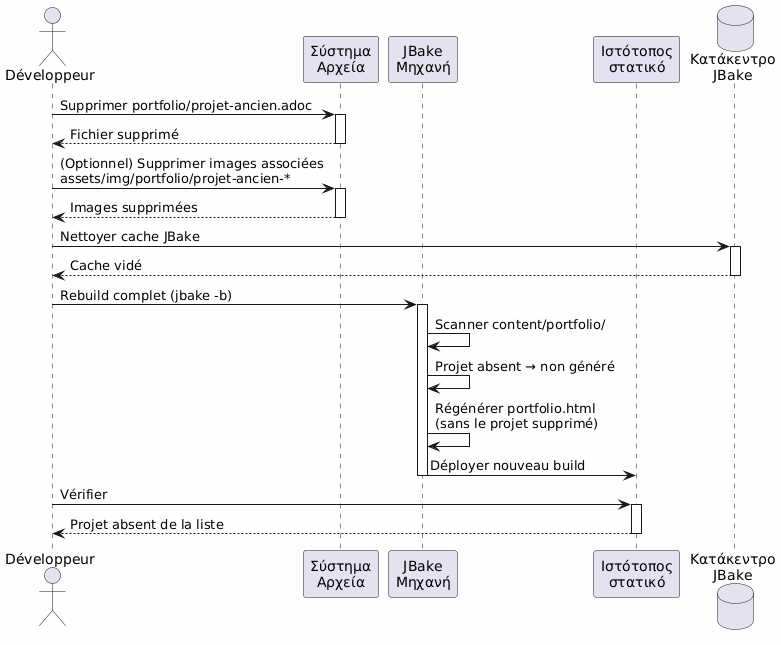

The diagram above was rendered by PlantUML. Its source (embedded in the PNG):
@startuml
skinparam backgroundColor #FEFEFE
actor Développeur as dev
participant "Σύστημα\nΑρχεία" as fs
participant "JBake\nΜηχανή" as jbake
participant "Ιστότοπος\nστατικό" as site
database "Κατάκεντρο\nJBake" as cache

dev -> fs : Supprimer portfolio/projet-ancien.adoc
activate fs
fs --> dev : Fichier supprimé
deactivate fs

dev -> fs : (Optionnel) Supprimer images associées\nassets/img/portfolio/projet-ancien-*
activate fs
fs --> dev : Images supprimées
deactivate fs

dev -> cache : Nettoyer cache JBake
activate cache
cache --> dev : Cache vidé
deactivate cache

dev -> jbake : Rebuild complet (jbake -b)
activate jbake
jbake -> jbake : Scanner content/portfolio/
jbake -> jbake : Projet absent → non généré
jbake -> jbake : Régénérer portfolio.html\n(sans le projet supprimé)
jbake -> site : Déployer nouveau build
deactivate jbake

dev -> site : Vérifier
activate site
site --> dev : Projet absent de la liste
deactivate site
@enduml